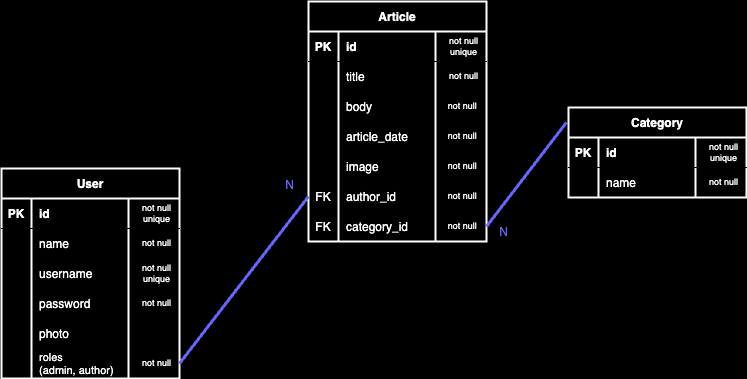

The diagram above was exported from draw.io. Its source (the exported page's mxGraphModel, read from the mxfile embedded in the PNG):
<mxGraphModel dx="2737" dy="573" grid="0" gridSize="10" guides="1" tooltips="1" connect="1" arrows="1" fold="1" page="1" pageScale="1" pageWidth="827" pageHeight="1169" background="#000000" math="0" shadow="0">
  <root>
    <mxCell id="0" />
    <mxCell id="1" parent="0" />
    <mxCell id="23" value="Article" style="shape=table;startSize=30;container=1;collapsible=1;childLayout=tableLayout;fixedRows=1;rowLines=0;fontStyle=1;align=center;resizeLast=1;labelBackgroundColor=none;labelBorderColor=none;fillColor=none;fontColor=#FFFFFF;strokeColor=#FFFFFF;swimlaneFillColor=#000000;strokeWidth=2;" parent="1" vertex="1">
      <mxGeometry x="-749" y="592" width="178" height="240" as="geometry" />
    </mxCell>
    <mxCell id="24" value="" style="shape=tableRow;horizontal=0;startSize=0;swimlaneHead=0;swimlaneBody=0;fillColor=none;collapsible=0;dropTarget=0;points=[[0,0.5],[1,0.5]];portConstraint=eastwest;top=0;left=0;right=0;bottom=1;" parent="23" vertex="1">
      <mxGeometry y="30" width="178" height="30" as="geometry" />
    </mxCell>
    <mxCell id="25" value="PK" style="shape=partialRectangle;connectable=0;fillColor=none;top=0;left=0;bottom=0;right=0;fontStyle=1;overflow=hidden;fontColor=#FFFFFF;" parent="24" vertex="1">
      <mxGeometry width="30" height="30" as="geometry">
        <mxRectangle width="30" height="30" as="alternateBounds" />
      </mxGeometry>
    </mxCell>
    <mxCell id="26" value="id" style="shape=partialRectangle;connectable=0;fillColor=none;top=0;left=0;bottom=0;right=0;align=left;spacingLeft=6;fontStyle=1;overflow=hidden;fontColor=#FFFFFF;strokeColor=#FFFFFF;" parent="24" vertex="1">
      <mxGeometry x="30" width="97" height="30" as="geometry">
        <mxRectangle width="97" height="30" as="alternateBounds" />
      </mxGeometry>
    </mxCell>
    <mxCell id="27" value="not null unique" style="shape=partialRectangle;connectable=0;fillColor=none;top=0;left=0;bottom=0;right=0;align=center;spacingLeft=6;fontStyle=0;overflow=hidden;fontColor=#FFFFFF;strokeColor=#FFFFFF;fontSize=9;whiteSpace=wrap;" parent="24" vertex="1">
      <mxGeometry x="127" width="51" height="30" as="geometry">
        <mxRectangle width="51" height="30" as="alternateBounds" />
      </mxGeometry>
    </mxCell>
    <mxCell id="28" value="" style="shape=tableRow;horizontal=0;startSize=0;swimlaneHead=0;swimlaneBody=0;fillColor=none;collapsible=0;dropTarget=0;points=[[0,0.5],[1,0.5]];portConstraint=eastwest;top=0;left=0;right=0;bottom=0;" parent="23" vertex="1">
      <mxGeometry y="60" width="178" height="30" as="geometry" />
    </mxCell>
    <mxCell id="29" value="" style="shape=partialRectangle;connectable=0;fillColor=none;top=0;left=0;bottom=0;right=0;editable=1;overflow=hidden;fontColor=#FFFFFF;" parent="28" vertex="1">
      <mxGeometry width="30" height="30" as="geometry">
        <mxRectangle width="30" height="30" as="alternateBounds" />
      </mxGeometry>
    </mxCell>
    <mxCell id="30" value="title" style="shape=partialRectangle;connectable=0;fillColor=none;top=0;left=0;bottom=0;right=0;align=left;spacingLeft=6;overflow=hidden;fontColor=#FFFFFF;" parent="28" vertex="1">
      <mxGeometry x="30" width="97" height="30" as="geometry">
        <mxRectangle width="97" height="30" as="alternateBounds" />
      </mxGeometry>
    </mxCell>
    <mxCell id="31" value="not null" style="shape=partialRectangle;connectable=0;fillColor=none;top=0;left=0;bottom=0;right=0;align=center;spacingLeft=6;overflow=hidden;fontColor=#FFFFFF;fontSize=9;whiteSpace=wrap;" parent="28" vertex="1">
      <mxGeometry x="127" width="51" height="30" as="geometry">
        <mxRectangle width="51" height="30" as="alternateBounds" />
      </mxGeometry>
    </mxCell>
    <mxCell id="32" value="" style="shape=tableRow;horizontal=0;startSize=0;swimlaneHead=0;swimlaneBody=0;fillColor=none;collapsible=0;dropTarget=0;points=[[0,0.5],[1,0.5]];portConstraint=eastwest;top=0;left=0;right=0;bottom=0;" parent="23" vertex="1">
      <mxGeometry y="90" width="178" height="30" as="geometry" />
    </mxCell>
    <mxCell id="33" value="" style="shape=partialRectangle;connectable=0;fillColor=none;top=0;left=0;bottom=0;right=0;editable=1;overflow=hidden;fontColor=#FFFFFF;" parent="32" vertex="1">
      <mxGeometry width="30" height="30" as="geometry">
        <mxRectangle width="30" height="30" as="alternateBounds" />
      </mxGeometry>
    </mxCell>
    <mxCell id="34" value="body" style="shape=partialRectangle;connectable=0;fillColor=none;top=0;left=0;bottom=0;right=0;align=left;spacingLeft=6;overflow=hidden;fontColor=#FFFFFF;" parent="32" vertex="1">
      <mxGeometry x="30" width="97" height="30" as="geometry">
        <mxRectangle width="97" height="30" as="alternateBounds" />
      </mxGeometry>
    </mxCell>
    <mxCell id="35" value="not null " style="shape=partialRectangle;connectable=0;fillColor=none;top=0;left=0;bottom=0;right=0;align=center;spacingLeft=6;overflow=hidden;fontColor=#FFFFFF;whiteSpace=wrap;fontSize=9;" parent="32" vertex="1">
      <mxGeometry x="127" width="51" height="30" as="geometry">
        <mxRectangle width="51" height="30" as="alternateBounds" />
      </mxGeometry>
    </mxCell>
    <mxCell id="36" value="" style="shape=tableRow;horizontal=0;startSize=0;swimlaneHead=0;swimlaneBody=0;fillColor=none;collapsible=0;dropTarget=0;points=[[0,0.5],[1,0.5]];portConstraint=eastwest;top=0;left=0;right=0;bottom=0;" parent="23" vertex="1">
      <mxGeometry y="120" width="178" height="30" as="geometry" />
    </mxCell>
    <mxCell id="37" value="" style="shape=partialRectangle;connectable=0;fillColor=none;top=0;left=0;bottom=0;right=0;editable=1;overflow=hidden;fontColor=#FFFFFF;" parent="36" vertex="1">
      <mxGeometry width="30" height="30" as="geometry">
        <mxRectangle width="30" height="30" as="alternateBounds" />
      </mxGeometry>
    </mxCell>
    <mxCell id="38" value="article_date" style="shape=partialRectangle;connectable=0;fillColor=none;top=0;left=0;bottom=0;right=0;align=left;spacingLeft=6;overflow=hidden;fontColor=#FFFFFF;" parent="36" vertex="1">
      <mxGeometry x="30" width="97" height="30" as="geometry">
        <mxRectangle width="97" height="30" as="alternateBounds" />
      </mxGeometry>
    </mxCell>
    <mxCell id="39" value="not null " style="shape=partialRectangle;connectable=0;fillColor=none;top=0;left=0;bottom=0;right=0;align=center;spacingLeft=6;overflow=hidden;fontColor=#FFFFFF;whiteSpace=wrap;fontSize=9;" parent="36" vertex="1">
      <mxGeometry x="127" width="51" height="30" as="geometry">
        <mxRectangle width="51" height="30" as="alternateBounds" />
      </mxGeometry>
    </mxCell>
    <mxCell id="56" value="" style="shape=tableRow;horizontal=0;startSize=0;swimlaneHead=0;swimlaneBody=0;fillColor=none;collapsible=0;dropTarget=0;points=[[0,0.5],[1,0.5]];portConstraint=eastwest;top=0;left=0;right=0;bottom=0;" parent="23" vertex="1">
      <mxGeometry y="150" width="178" height="30" as="geometry" />
    </mxCell>
    <mxCell id="57" value="" style="shape=partialRectangle;connectable=0;fillColor=none;top=0;left=0;bottom=0;right=0;editable=1;overflow=hidden;fontColor=#FFFFFF;" parent="56" vertex="1">
      <mxGeometry width="30" height="30" as="geometry">
        <mxRectangle width="30" height="30" as="alternateBounds" />
      </mxGeometry>
    </mxCell>
    <mxCell id="58" value="image" style="shape=partialRectangle;connectable=0;fillColor=none;top=0;left=0;bottom=0;right=0;align=left;spacingLeft=6;overflow=hidden;fontColor=#FFFFFF;" parent="56" vertex="1">
      <mxGeometry x="30" width="97" height="30" as="geometry">
        <mxRectangle width="97" height="30" as="alternateBounds" />
      </mxGeometry>
    </mxCell>
    <mxCell id="59" value="not null " style="shape=partialRectangle;connectable=0;fillColor=none;top=0;left=0;bottom=0;right=0;align=center;spacingLeft=6;overflow=hidden;fontColor=#FFFFFF;whiteSpace=wrap;fontSize=9;" parent="56" vertex="1">
      <mxGeometry x="127" width="51" height="30" as="geometry">
        <mxRectangle width="51" height="30" as="alternateBounds" />
      </mxGeometry>
    </mxCell>
    <mxCell id="40" value="" style="shape=tableRow;horizontal=0;startSize=0;swimlaneHead=0;swimlaneBody=0;fillColor=none;collapsible=0;dropTarget=0;points=[[0,0.5],[1,0.5]];portConstraint=eastwest;top=0;left=0;right=0;bottom=0;" parent="23" vertex="1">
      <mxGeometry y="180" width="178" height="30" as="geometry" />
    </mxCell>
    <mxCell id="41" value="FK" style="shape=partialRectangle;connectable=0;fillColor=none;top=0;left=0;bottom=0;right=0;editable=1;overflow=hidden;fontColor=#FFFFFF;" parent="40" vertex="1">
      <mxGeometry width="30" height="30" as="geometry">
        <mxRectangle width="30" height="30" as="alternateBounds" />
      </mxGeometry>
    </mxCell>
    <mxCell id="42" value="author_id" style="shape=partialRectangle;connectable=0;fillColor=none;top=0;left=0;bottom=0;right=0;align=left;spacingLeft=6;overflow=hidden;fontColor=#FFFFFF;" parent="40" vertex="1">
      <mxGeometry x="30" width="97" height="30" as="geometry">
        <mxRectangle width="97" height="30" as="alternateBounds" />
      </mxGeometry>
    </mxCell>
    <mxCell id="43" value="not null " style="shape=partialRectangle;connectable=0;fillColor=none;top=0;left=0;bottom=0;right=0;align=center;spacingLeft=6;overflow=hidden;fontColor=#FFFFFF;whiteSpace=wrap;fontSize=9;" parent="40" vertex="1">
      <mxGeometry x="127" width="51" height="30" as="geometry">
        <mxRectangle width="51" height="30" as="alternateBounds" />
      </mxGeometry>
    </mxCell>
    <mxCell id="52" value="" style="shape=tableRow;horizontal=0;startSize=0;swimlaneHead=0;swimlaneBody=0;fillColor=none;collapsible=0;dropTarget=0;points=[[0,0.5],[1,0.5]];portConstraint=eastwest;top=0;left=0;right=0;bottom=0;" parent="23" vertex="1">
      <mxGeometry y="210" width="178" height="30" as="geometry" />
    </mxCell>
    <mxCell id="53" value="FK" style="shape=partialRectangle;connectable=0;fillColor=none;top=0;left=0;bottom=0;right=0;editable=1;overflow=hidden;fontColor=#FFFFFF;" parent="52" vertex="1">
      <mxGeometry width="30" height="30" as="geometry">
        <mxRectangle width="30" height="30" as="alternateBounds" />
      </mxGeometry>
    </mxCell>
    <mxCell id="54" value="category_id" style="shape=partialRectangle;connectable=0;fillColor=none;top=0;left=0;bottom=0;right=0;align=left;spacingLeft=6;overflow=hidden;fontColor=#FFFFFF;" parent="52" vertex="1">
      <mxGeometry x="30" width="97" height="30" as="geometry">
        <mxRectangle width="97" height="30" as="alternateBounds" />
      </mxGeometry>
    </mxCell>
    <mxCell id="55" value="not null " style="shape=partialRectangle;connectable=0;fillColor=none;top=0;left=0;bottom=0;right=0;align=center;spacingLeft=6;overflow=hidden;fontColor=#FFFFFF;whiteSpace=wrap;fontSize=9;" parent="52" vertex="1">
      <mxGeometry x="127" width="51" height="30" as="geometry">
        <mxRectangle width="51" height="30" as="alternateBounds" />
      </mxGeometry>
    </mxCell>
    <mxCell id="60" value="Category" style="shape=table;startSize=30;container=1;collapsible=1;childLayout=tableLayout;fixedRows=1;rowLines=0;fontStyle=1;align=center;resizeLast=1;labelBackgroundColor=none;labelBorderColor=none;fillColor=none;fontColor=#FFFFFF;strokeColor=#FFFFFF;swimlaneFillColor=#000000;strokeWidth=2;" parent="1" vertex="1">
      <mxGeometry x="-489" y="698" width="178" height="90" as="geometry" />
    </mxCell>
    <mxCell id="61" value="" style="shape=tableRow;horizontal=0;startSize=0;swimlaneHead=0;swimlaneBody=0;fillColor=none;collapsible=0;dropTarget=0;points=[[0,0.5],[1,0.5]];portConstraint=eastwest;top=0;left=0;right=0;bottom=1;" parent="60" vertex="1">
      <mxGeometry y="30" width="178" height="30" as="geometry" />
    </mxCell>
    <mxCell id="62" value="PK" style="shape=partialRectangle;connectable=0;fillColor=none;top=0;left=0;bottom=0;right=0;fontStyle=1;overflow=hidden;fontColor=#FFFFFF;" parent="61" vertex="1">
      <mxGeometry width="30" height="30" as="geometry">
        <mxRectangle width="30" height="30" as="alternateBounds" />
      </mxGeometry>
    </mxCell>
    <mxCell id="63" value="id" style="shape=partialRectangle;connectable=0;fillColor=none;top=0;left=0;bottom=0;right=0;align=left;spacingLeft=6;fontStyle=1;overflow=hidden;fontColor=#FFFFFF;strokeColor=#FFFFFF;" parent="61" vertex="1">
      <mxGeometry x="30" width="97" height="30" as="geometry">
        <mxRectangle width="97" height="30" as="alternateBounds" />
      </mxGeometry>
    </mxCell>
    <mxCell id="64" value="not null unique" style="shape=partialRectangle;connectable=0;fillColor=none;top=0;left=0;bottom=0;right=0;align=center;spacingLeft=6;fontStyle=0;overflow=hidden;fontColor=#FFFFFF;strokeColor=#FFFFFF;fontSize=9;whiteSpace=wrap;" parent="61" vertex="1">
      <mxGeometry x="127" width="51" height="30" as="geometry">
        <mxRectangle width="51" height="30" as="alternateBounds" />
      </mxGeometry>
    </mxCell>
    <mxCell id="65" value="" style="shape=tableRow;horizontal=0;startSize=0;swimlaneHead=0;swimlaneBody=0;fillColor=none;collapsible=0;dropTarget=0;points=[[0,0.5],[1,0.5]];portConstraint=eastwest;top=0;left=0;right=0;bottom=0;" parent="60" vertex="1">
      <mxGeometry y="60" width="178" height="30" as="geometry" />
    </mxCell>
    <mxCell id="66" value="" style="shape=partialRectangle;connectable=0;fillColor=none;top=0;left=0;bottom=0;right=0;editable=1;overflow=hidden;fontColor=#FFFFFF;" parent="65" vertex="1">
      <mxGeometry width="30" height="30" as="geometry">
        <mxRectangle width="30" height="30" as="alternateBounds" />
      </mxGeometry>
    </mxCell>
    <mxCell id="67" value="name" style="shape=partialRectangle;connectable=0;fillColor=none;top=0;left=0;bottom=0;right=0;align=left;spacingLeft=6;overflow=hidden;fontColor=#FFFFFF;" parent="65" vertex="1">
      <mxGeometry x="30" width="97" height="30" as="geometry">
        <mxRectangle width="97" height="30" as="alternateBounds" />
      </mxGeometry>
    </mxCell>
    <mxCell id="68" value="not null" style="shape=partialRectangle;connectable=0;fillColor=none;top=0;left=0;bottom=0;right=0;align=center;spacingLeft=6;overflow=hidden;fontColor=#FFFFFF;fontSize=9;whiteSpace=wrap;" parent="65" vertex="1">
      <mxGeometry x="127" width="51" height="30" as="geometry">
        <mxRectangle width="51" height="30" as="alternateBounds" />
      </mxGeometry>
    </mxCell>
    <mxCell id="69" value="User" style="shape=table;startSize=30;container=1;collapsible=1;childLayout=tableLayout;fixedRows=1;rowLines=0;fontStyle=1;align=center;resizeLast=1;labelBackgroundColor=none;labelBorderColor=none;fillColor=none;fontColor=#FFFFFF;strokeColor=#FFFFFF;swimlaneFillColor=#000000;strokeWidth=2;" parent="1" vertex="1">
      <mxGeometry x="-1056" y="759" width="178" height="210" as="geometry" />
    </mxCell>
    <mxCell id="126" value="" style="shape=tableRow;horizontal=0;startSize=0;swimlaneHead=0;swimlaneBody=0;fillColor=none;collapsible=0;dropTarget=0;points=[[0,0.5],[1,0.5]];portConstraint=eastwest;top=0;left=0;right=0;bottom=1;" parent="69" vertex="1">
      <mxGeometry y="30" width="178" height="30" as="geometry" />
    </mxCell>
    <mxCell id="127" value="PK" style="shape=partialRectangle;connectable=0;fillColor=none;top=0;left=0;bottom=0;right=0;fontStyle=1;overflow=hidden;fontColor=#FFFFFF;" parent="126" vertex="1">
      <mxGeometry width="30" height="30" as="geometry">
        <mxRectangle width="30" height="30" as="alternateBounds" />
      </mxGeometry>
    </mxCell>
    <mxCell id="128" value="id" style="shape=partialRectangle;connectable=0;fillColor=none;top=0;left=0;bottom=0;right=0;align=left;spacingLeft=6;fontStyle=1;overflow=hidden;fontColor=#FFFFFF;strokeColor=#FFFFFF;" parent="126" vertex="1">
      <mxGeometry x="30" width="97" height="30" as="geometry">
        <mxRectangle width="97" height="30" as="alternateBounds" />
      </mxGeometry>
    </mxCell>
    <mxCell id="129" value="not null unique" style="shape=partialRectangle;connectable=0;fillColor=none;top=0;left=0;bottom=0;right=0;align=center;spacingLeft=6;fontStyle=0;overflow=hidden;fontColor=#FFFFFF;strokeColor=#FFFFFF;fontSize=9;whiteSpace=wrap;" parent="126" vertex="1">
      <mxGeometry x="127" width="51" height="30" as="geometry">
        <mxRectangle width="51" height="30" as="alternateBounds" />
      </mxGeometry>
    </mxCell>
    <mxCell id="74" value="" style="shape=tableRow;horizontal=0;startSize=0;swimlaneHead=0;swimlaneBody=0;fillColor=none;collapsible=0;dropTarget=0;points=[[0,0.5],[1,0.5]];portConstraint=eastwest;top=0;left=0;right=0;bottom=0;" parent="69" vertex="1">
      <mxGeometry y="60" width="178" height="30" as="geometry" />
    </mxCell>
    <mxCell id="75" value="" style="shape=partialRectangle;connectable=0;fillColor=none;top=0;left=0;bottom=0;right=0;editable=1;overflow=hidden;fontColor=#FFFFFF;" parent="74" vertex="1">
      <mxGeometry width="30" height="30" as="geometry">
        <mxRectangle width="30" height="30" as="alternateBounds" />
      </mxGeometry>
    </mxCell>
    <mxCell id="76" value="name" style="shape=partialRectangle;connectable=0;fillColor=none;top=0;left=0;bottom=0;right=0;align=left;spacingLeft=6;overflow=hidden;fontColor=#FFFFFF;" parent="74" vertex="1">
      <mxGeometry x="30" width="97" height="30" as="geometry">
        <mxRectangle width="97" height="30" as="alternateBounds" />
      </mxGeometry>
    </mxCell>
    <mxCell id="77" value="not null" style="shape=partialRectangle;connectable=0;fillColor=none;top=0;left=0;bottom=0;right=0;align=center;spacingLeft=6;overflow=hidden;fontColor=#FFFFFF;fontSize=9;whiteSpace=wrap;" parent="74" vertex="1">
      <mxGeometry x="127" width="51" height="30" as="geometry">
        <mxRectangle width="51" height="30" as="alternateBounds" />
      </mxGeometry>
    </mxCell>
    <mxCell id="78" value="" style="shape=tableRow;horizontal=0;startSize=0;swimlaneHead=0;swimlaneBody=0;fillColor=none;collapsible=0;dropTarget=0;points=[[0,0.5],[1,0.5]];portConstraint=eastwest;top=0;left=0;right=0;bottom=0;" parent="69" vertex="1">
      <mxGeometry y="90" width="178" height="30" as="geometry" />
    </mxCell>
    <mxCell id="79" value="" style="shape=partialRectangle;connectable=0;fillColor=none;top=0;left=0;bottom=0;right=0;editable=1;overflow=hidden;fontColor=#FFFFFF;" parent="78" vertex="1">
      <mxGeometry width="30" height="30" as="geometry">
        <mxRectangle width="30" height="30" as="alternateBounds" />
      </mxGeometry>
    </mxCell>
    <mxCell id="80" value="username" style="shape=partialRectangle;connectable=0;fillColor=none;top=0;left=0;bottom=0;right=0;align=left;spacingLeft=6;overflow=hidden;fontColor=#FFFFFF;" parent="78" vertex="1">
      <mxGeometry x="30" width="97" height="30" as="geometry">
        <mxRectangle width="97" height="30" as="alternateBounds" />
      </mxGeometry>
    </mxCell>
    <mxCell id="81" value="not null unique" style="shape=partialRectangle;connectable=0;fillColor=none;top=0;left=0;bottom=0;right=0;align=center;spacingLeft=6;overflow=hidden;fontColor=#FFFFFF;whiteSpace=wrap;fontSize=9;" parent="78" vertex="1">
      <mxGeometry x="127" width="51" height="30" as="geometry">
        <mxRectangle width="51" height="30" as="alternateBounds" />
      </mxGeometry>
    </mxCell>
    <mxCell id="82" value="" style="shape=tableRow;horizontal=0;startSize=0;swimlaneHead=0;swimlaneBody=0;fillColor=none;collapsible=0;dropTarget=0;points=[[0,0.5],[1,0.5]];portConstraint=eastwest;top=0;left=0;right=0;bottom=0;" parent="69" vertex="1">
      <mxGeometry y="120" width="178" height="30" as="geometry" />
    </mxCell>
    <mxCell id="83" value="" style="shape=partialRectangle;connectable=0;fillColor=none;top=0;left=0;bottom=0;right=0;editable=1;overflow=hidden;fontColor=#FFFFFF;" parent="82" vertex="1">
      <mxGeometry width="30" height="30" as="geometry">
        <mxRectangle width="30" height="30" as="alternateBounds" />
      </mxGeometry>
    </mxCell>
    <mxCell id="84" value="password" style="shape=partialRectangle;connectable=0;fillColor=none;top=0;left=0;bottom=0;right=0;align=left;spacingLeft=6;overflow=hidden;fontColor=#FFFFFF;" parent="82" vertex="1">
      <mxGeometry x="30" width="97" height="30" as="geometry">
        <mxRectangle width="97" height="30" as="alternateBounds" />
      </mxGeometry>
    </mxCell>
    <mxCell id="85" value="not null" style="shape=partialRectangle;connectable=0;fillColor=none;top=0;left=0;bottom=0;right=0;align=center;spacingLeft=6;overflow=hidden;fontColor=#FFFFFF;fontSize=9;whiteSpace=wrap;" parent="82" vertex="1">
      <mxGeometry x="127" width="51" height="30" as="geometry">
        <mxRectangle width="51" height="30" as="alternateBounds" />
      </mxGeometry>
    </mxCell>
    <mxCell id="94" value="" style="shape=tableRow;horizontal=0;startSize=0;swimlaneHead=0;swimlaneBody=0;fillColor=none;collapsible=0;dropTarget=0;points=[[0,0.5],[1,0.5]];portConstraint=eastwest;top=0;left=0;right=0;bottom=0;" parent="69" vertex="1">
      <mxGeometry y="150" width="178" height="30" as="geometry" />
    </mxCell>
    <mxCell id="95" value="" style="shape=partialRectangle;connectable=0;fillColor=none;top=0;left=0;bottom=0;right=0;editable=1;overflow=hidden;fontColor=#FFFFFF;" parent="94" vertex="1">
      <mxGeometry width="30" height="30" as="geometry">
        <mxRectangle width="30" height="30" as="alternateBounds" />
      </mxGeometry>
    </mxCell>
    <mxCell id="96" value="photo" style="shape=partialRectangle;connectable=0;fillColor=none;top=0;left=0;bottom=0;right=0;align=left;spacingLeft=6;overflow=hidden;fontColor=#FFFFFF;" parent="94" vertex="1">
      <mxGeometry x="30" width="97" height="30" as="geometry">
        <mxRectangle width="97" height="30" as="alternateBounds" />
      </mxGeometry>
    </mxCell>
    <mxCell id="97" value="" style="shape=partialRectangle;connectable=0;fillColor=none;top=0;left=0;bottom=0;right=0;align=center;spacingLeft=6;overflow=hidden;fontColor=#FFFFFF;fontSize=9;whiteSpace=wrap;" parent="94" vertex="1">
      <mxGeometry x="127" width="51" height="30" as="geometry">
        <mxRectangle width="51" height="30" as="alternateBounds" />
      </mxGeometry>
    </mxCell>
    <mxCell id="137" value="" style="shape=tableRow;horizontal=0;startSize=0;swimlaneHead=0;swimlaneBody=0;fillColor=none;collapsible=0;dropTarget=0;points=[[0,0.5],[1,0.5]];portConstraint=eastwest;top=0;left=0;right=0;bottom=0;" parent="69" vertex="1">
      <mxGeometry y="180" width="178" height="30" as="geometry" />
    </mxCell>
    <mxCell id="138" value="" style="shape=partialRectangle;connectable=0;fillColor=none;top=0;left=0;bottom=0;right=0;editable=1;overflow=hidden;fontColor=#FFFFFF;" parent="137" vertex="1">
      <mxGeometry width="30" height="30" as="geometry">
        <mxRectangle width="30" height="30" as="alternateBounds" />
      </mxGeometry>
    </mxCell>
    <mxCell id="139" value="roles &#10;(admin, author)" style="shape=partialRectangle;connectable=0;fillColor=none;top=0;left=0;bottom=0;right=0;align=left;spacingLeft=6;overflow=hidden;fontColor=#FFFFFF;fontSize=11;" parent="137" vertex="1">
      <mxGeometry x="30" width="97" height="30" as="geometry">
        <mxRectangle width="97" height="30" as="alternateBounds" />
      </mxGeometry>
    </mxCell>
    <mxCell id="140" value="not null" style="shape=partialRectangle;connectable=0;fillColor=none;top=0;left=0;bottom=0;right=0;align=center;spacingLeft=6;overflow=hidden;fontColor=#FFFFFF;fontSize=9;whiteSpace=wrap;" parent="137" vertex="1">
      <mxGeometry x="127" width="51" height="30" as="geometry">
        <mxRectangle width="51" height="30" as="alternateBounds" />
      </mxGeometry>
    </mxCell>
    <mxCell id="124" value="" style="endArrow=none;html=1;rounded=0;exitX=1;exitY=0.5;exitDx=0;exitDy=0;strokeWidth=3;strokeColor=#6666FF;entryX=-0.012;entryY=0.167;entryDx=0;entryDy=0;entryPerimeter=0;" parent="1" source="52" target="60" edge="1">
      <mxGeometry relative="1" as="geometry">
        <mxPoint x="-461" y="863" as="sourcePoint" />
        <mxPoint x="-348.2460000000001" y="653.62" as="targetPoint" />
      </mxGeometry>
    </mxCell>
    <mxCell id="125" value="N" style="resizable=0;html=1;align=right;verticalAlign=bottom;fontColor=#6666FF;" parent="124" connectable="0" vertex="1">
      <mxGeometry x="1" relative="1" as="geometry">
        <mxPoint x="-58" y="117" as="offset" />
      </mxGeometry>
    </mxCell>
    <mxCell id="135" value="" style="endArrow=none;html=1;rounded=0;strokeColor=#6666FF;exitX=1;exitY=0.5;exitDx=0;exitDy=0;entryX=0;entryY=0.5;entryDx=0;entryDy=0;strokeWidth=3;" parent="1" source="137" target="40" edge="1">
      <mxGeometry relative="1" as="geometry">
        <mxPoint x="-824" y="824" as="sourcePoint" />
        <mxPoint x="-664" y="824" as="targetPoint" />
      </mxGeometry>
    </mxCell>
    <mxCell id="136" value="N" style="resizable=0;html=1;align=right;verticalAlign=bottom;fontColor=#6666FF;" parent="135" connectable="0" vertex="1">
      <mxGeometry x="1" relative="1" as="geometry">
        <mxPoint x="-14" y="-4" as="offset" />
      </mxGeometry>
    </mxCell>
  </root>
</mxGraphModel>